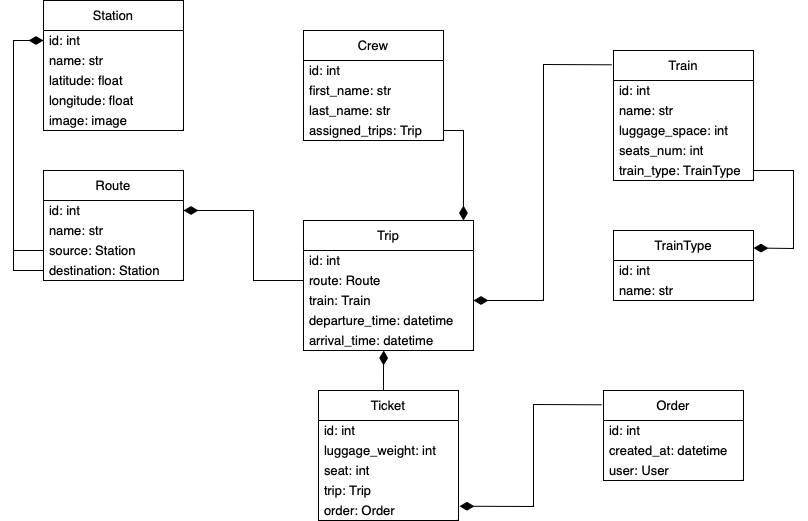

The diagram above was exported from draw.io. Its source (the exported page's mxGraphModel, read from the mxfile embedded in the PNG):
<mxGraphModel dx="954" dy="650" grid="1" gridSize="10" guides="1" tooltips="1" connect="1" arrows="1" fold="1" page="1" pageScale="1" pageWidth="1169" pageHeight="827" math="0" shadow="0" extFonts="Permanent Marker^https://fonts.googleapis.com/css?family=Permanent+Marker">
  <root>
    <mxCell id="0" />
    <mxCell id="1" parent="0" />
    <mxCell id="Z2NlAgE5dPQA4UyRzJAq-2" value="Crew" style="swimlane;fontStyle=0;childLayout=stackLayout;horizontal=1;startSize=30;horizontalStack=0;resizeParent=1;resizeParentMax=0;resizeLast=0;collapsible=1;marginBottom=0;whiteSpace=wrap;html=1;fontSize=13;" parent="1" vertex="1">
      <mxGeometry x="340" y="50" width="140" height="110" as="geometry">
        <mxRectangle x="370" y="60" width="70" height="30" as="alternateBounds" />
      </mxGeometry>
    </mxCell>
    <mxCell id="Z2NlAgE5dPQA4UyRzJAq-3" value="id: int" style="text;strokeColor=none;fillColor=none;align=left;verticalAlign=middle;spacingLeft=4;spacingRight=4;overflow=hidden;points=[[0,0.5],[1,0.5]];portConstraint=eastwest;rotatable=0;whiteSpace=wrap;html=1;fontSize=13;" parent="Z2NlAgE5dPQA4UyRzJAq-2" vertex="1">
      <mxGeometry y="30" width="140" height="20" as="geometry" />
    </mxCell>
    <mxCell id="Z2NlAgE5dPQA4UyRzJAq-4" value="first_name: str" style="text;strokeColor=none;fillColor=none;align=left;verticalAlign=middle;spacingLeft=4;spacingRight=4;overflow=hidden;points=[[0,0.5],[1,0.5]];portConstraint=eastwest;rotatable=0;whiteSpace=wrap;html=1;fontSize=13;" parent="Z2NlAgE5dPQA4UyRzJAq-2" vertex="1">
      <mxGeometry y="50" width="140" height="20" as="geometry" />
    </mxCell>
    <mxCell id="Z2NlAgE5dPQA4UyRzJAq-5" value="last_name: str" style="text;strokeColor=none;fillColor=none;align=left;verticalAlign=middle;spacingLeft=4;spacingRight=4;overflow=hidden;points=[[0,0.5],[1,0.5]];portConstraint=eastwest;rotatable=0;whiteSpace=wrap;html=1;fontSize=13;" parent="Z2NlAgE5dPQA4UyRzJAq-2" vertex="1">
      <mxGeometry y="70" width="140" height="20" as="geometry" />
    </mxCell>
    <mxCell id="Z2NlAgE5dPQA4UyRzJAq-6" value="assigned_trips: Trip" style="text;strokeColor=none;fillColor=none;align=left;verticalAlign=middle;spacingLeft=4;spacingRight=4;overflow=hidden;points=[[0,0.5],[1,0.5]];portConstraint=eastwest;rotatable=0;whiteSpace=wrap;html=1;fontSize=13;" parent="Z2NlAgE5dPQA4UyRzJAq-2" vertex="1">
      <mxGeometry y="90" width="140" height="20" as="geometry" />
    </mxCell>
    <mxCell id="Z2NlAgE5dPQA4UyRzJAq-7" value="Trip" style="swimlane;fontStyle=0;childLayout=stackLayout;horizontal=1;startSize=30;horizontalStack=0;resizeParent=1;resizeParentMax=0;resizeLast=0;collapsible=1;marginBottom=0;whiteSpace=wrap;html=1;fontSize=13;" parent="1" vertex="1">
      <mxGeometry x="340" y="240" width="170" height="130" as="geometry" />
    </mxCell>
    <mxCell id="Z2NlAgE5dPQA4UyRzJAq-8" value="id: int" style="text;strokeColor=none;fillColor=none;align=left;verticalAlign=middle;spacingLeft=4;spacingRight=4;overflow=hidden;points=[[0,0.5],[1,0.5]];portConstraint=eastwest;rotatable=0;whiteSpace=wrap;html=1;fontSize=13;" parent="Z2NlAgE5dPQA4UyRzJAq-7" vertex="1">
      <mxGeometry y="30" width="170" height="20" as="geometry" />
    </mxCell>
    <mxCell id="Z2NlAgE5dPQA4UyRzJAq-9" value="route: Route" style="text;strokeColor=none;fillColor=none;align=left;verticalAlign=middle;spacingLeft=4;spacingRight=4;overflow=hidden;points=[[0,0.5],[1,0.5]];portConstraint=eastwest;rotatable=0;whiteSpace=wrap;html=1;fontSize=13;" parent="Z2NlAgE5dPQA4UyRzJAq-7" vertex="1">
      <mxGeometry y="50" width="170" height="20" as="geometry" />
    </mxCell>
    <mxCell id="Z2NlAgE5dPQA4UyRzJAq-11" value="train: Train" style="text;strokeColor=none;fillColor=none;align=left;verticalAlign=middle;spacingLeft=4;spacingRight=4;overflow=hidden;points=[[0,0.5],[1,0.5]];portConstraint=eastwest;rotatable=0;whiteSpace=wrap;html=1;fontSize=13;" parent="Z2NlAgE5dPQA4UyRzJAq-7" vertex="1">
      <mxGeometry y="70" width="170" height="20" as="geometry" />
    </mxCell>
    <mxCell id="Z2NlAgE5dPQA4UyRzJAq-12" value="departure_time: datetime" style="text;strokeColor=none;fillColor=none;align=left;verticalAlign=middle;spacingLeft=4;spacingRight=4;overflow=hidden;points=[[0,0.5],[1,0.5]];portConstraint=eastwest;rotatable=0;whiteSpace=wrap;html=1;fontSize=13;" parent="Z2NlAgE5dPQA4UyRzJAq-7" vertex="1">
      <mxGeometry y="90" width="170" height="20" as="geometry" />
    </mxCell>
    <mxCell id="Z2NlAgE5dPQA4UyRzJAq-10" value="arrival_time: datetime" style="text;strokeColor=none;fillColor=none;align=left;verticalAlign=middle;spacingLeft=4;spacingRight=4;overflow=hidden;points=[[0,0.5],[1,0.5]];portConstraint=eastwest;rotatable=0;whiteSpace=wrap;html=1;fontSize=13;" parent="Z2NlAgE5dPQA4UyRzJAq-7" vertex="1">
      <mxGeometry y="110" width="170" height="20" as="geometry" />
    </mxCell>
    <mxCell id="Z2NlAgE5dPQA4UyRzJAq-15" value="Station" style="swimlane;fontStyle=0;childLayout=stackLayout;horizontal=1;startSize=30;horizontalStack=0;resizeParent=1;resizeParentMax=0;resizeLast=0;collapsible=1;marginBottom=0;whiteSpace=wrap;html=1;fontSize=13;" parent="1" vertex="1">
      <mxGeometry x="80" y="20" width="140" height="130" as="geometry" />
    </mxCell>
    <mxCell id="Z2NlAgE5dPQA4UyRzJAq-16" value="id: int" style="text;strokeColor=none;fillColor=none;align=left;verticalAlign=middle;spacingLeft=4;spacingRight=4;overflow=hidden;points=[[0,0.5],[1,0.5]];portConstraint=eastwest;rotatable=0;whiteSpace=wrap;html=1;fontSize=13;" parent="Z2NlAgE5dPQA4UyRzJAq-15" vertex="1">
      <mxGeometry y="30" width="140" height="20" as="geometry" />
    </mxCell>
    <mxCell id="Z2NlAgE5dPQA4UyRzJAq-26" value="name: str" style="text;strokeColor=none;fillColor=none;align=left;verticalAlign=middle;spacingLeft=4;spacingRight=4;overflow=hidden;points=[[0,0.5],[1,0.5]];portConstraint=eastwest;rotatable=0;whiteSpace=wrap;html=1;fontSize=13;" parent="Z2NlAgE5dPQA4UyRzJAq-15" vertex="1">
      <mxGeometry y="50" width="140" height="20" as="geometry" />
    </mxCell>
    <mxCell id="Z2NlAgE5dPQA4UyRzJAq-17" value="latitude: float" style="text;strokeColor=none;fillColor=none;align=left;verticalAlign=middle;spacingLeft=4;spacingRight=4;overflow=hidden;points=[[0,0.5],[1,0.5]];portConstraint=eastwest;rotatable=0;whiteSpace=wrap;html=1;fontSize=13;" parent="Z2NlAgE5dPQA4UyRzJAq-15" vertex="1">
      <mxGeometry y="70" width="140" height="20" as="geometry" />
    </mxCell>
    <mxCell id="Z2NlAgE5dPQA4UyRzJAq-18" value="longitude: float" style="text;strokeColor=none;fillColor=none;align=left;verticalAlign=middle;spacingLeft=4;spacingRight=4;overflow=hidden;points=[[0,0.5],[1,0.5]];portConstraint=eastwest;rotatable=0;whiteSpace=wrap;html=1;fontSize=13;" parent="Z2NlAgE5dPQA4UyRzJAq-15" vertex="1">
      <mxGeometry y="90" width="140" height="20" as="geometry" />
    </mxCell>
    <mxCell id="HioMbhxlaaVcrgSlGfj0-1" value="image: image" style="text;strokeColor=none;fillColor=none;align=left;verticalAlign=middle;spacingLeft=4;spacingRight=4;overflow=hidden;points=[[0,0.5],[1,0.5]];portConstraint=eastwest;rotatable=0;whiteSpace=wrap;html=1;fontSize=13;" vertex="1" parent="Z2NlAgE5dPQA4UyRzJAq-15">
      <mxGeometry y="110" width="140" height="20" as="geometry" />
    </mxCell>
    <mxCell id="Z2NlAgE5dPQA4UyRzJAq-19" value="Route" style="swimlane;fontStyle=0;childLayout=stackLayout;horizontal=1;startSize=30;horizontalStack=0;resizeParent=1;resizeParentMax=0;resizeLast=0;collapsible=1;marginBottom=0;whiteSpace=wrap;html=1;fontSize=13;" parent="1" vertex="1">
      <mxGeometry x="80" y="190" width="140" height="110" as="geometry" />
    </mxCell>
    <mxCell id="Z2NlAgE5dPQA4UyRzJAq-20" value="id: int" style="text;strokeColor=none;fillColor=none;align=left;verticalAlign=middle;spacingLeft=4;spacingRight=4;overflow=hidden;points=[[0,0.5],[1,0.5]];portConstraint=eastwest;rotatable=0;whiteSpace=wrap;html=1;fontSize=13;" parent="Z2NlAgE5dPQA4UyRzJAq-19" vertex="1">
      <mxGeometry y="30" width="140" height="20" as="geometry" />
    </mxCell>
    <mxCell id="Z2NlAgE5dPQA4UyRzJAq-21" value="name: str" style="text;strokeColor=none;fillColor=none;align=left;verticalAlign=middle;spacingLeft=4;spacingRight=4;overflow=hidden;points=[[0,0.5],[1,0.5]];portConstraint=eastwest;rotatable=0;whiteSpace=wrap;html=1;fontSize=13;" parent="Z2NlAgE5dPQA4UyRzJAq-19" vertex="1">
      <mxGeometry y="50" width="140" height="20" as="geometry" />
    </mxCell>
    <mxCell id="Z2NlAgE5dPQA4UyRzJAq-22" value="source: Station" style="text;strokeColor=none;fillColor=none;align=left;verticalAlign=middle;spacingLeft=4;spacingRight=4;overflow=hidden;points=[[0,0.5],[1,0.5]];portConstraint=eastwest;rotatable=0;whiteSpace=wrap;html=1;fontSize=13;" parent="Z2NlAgE5dPQA4UyRzJAq-19" vertex="1">
      <mxGeometry y="70" width="140" height="20" as="geometry" />
    </mxCell>
    <mxCell id="Z2NlAgE5dPQA4UyRzJAq-27" value="destination: Station" style="text;strokeColor=none;fillColor=none;align=left;verticalAlign=middle;spacingLeft=4;spacingRight=4;overflow=hidden;points=[[0,0.5],[1,0.5]];portConstraint=eastwest;rotatable=0;whiteSpace=wrap;html=1;fontSize=13;" parent="Z2NlAgE5dPQA4UyRzJAq-19" vertex="1">
      <mxGeometry y="90" width="140" height="20" as="geometry" />
    </mxCell>
    <mxCell id="Z2NlAgE5dPQA4UyRzJAq-25" value="" style="endArrow=diamondThin;html=1;rounded=0;exitX=1;exitY=0.5;exitDx=0;exitDy=0;entryX=0.941;entryY=0;entryDx=0;entryDy=0;entryPerimeter=0;endFill=1;strokeWidth=1;endSize=12;fontSize=13;" parent="1" source="Z2NlAgE5dPQA4UyRzJAq-6" target="Z2NlAgE5dPQA4UyRzJAq-7" edge="1">
      <mxGeometry width="50" height="50" relative="1" as="geometry">
        <mxPoint x="290" y="250" as="sourcePoint" />
        <mxPoint x="340" y="200" as="targetPoint" />
        <Array as="points">
          <mxPoint x="500" y="150" />
        </Array>
      </mxGeometry>
    </mxCell>
    <mxCell id="Z2NlAgE5dPQA4UyRzJAq-28" value="" style="endArrow=diamondThin;html=1;rounded=0;endFill=1;strokeWidth=1;endSize=12;exitX=0;exitY=0.5;exitDx=0;exitDy=0;entryX=0;entryY=0.5;entryDx=0;entryDy=0;fontSize=13;" parent="1" source="Z2NlAgE5dPQA4UyRzJAq-22" target="Z2NlAgE5dPQA4UyRzJAq-16" edge="1">
      <mxGeometry width="50" height="50" relative="1" as="geometry">
        <mxPoint x="70" y="270" as="sourcePoint" />
        <mxPoint x="50" y="120" as="targetPoint" />
        <Array as="points">
          <mxPoint x="50" y="270" />
          <mxPoint x="50" y="60" />
        </Array>
      </mxGeometry>
    </mxCell>
    <mxCell id="Z2NlAgE5dPQA4UyRzJAq-29" value="" style="endArrow=none;html=1;rounded=0;entryX=0;entryY=0.5;entryDx=0;entryDy=0;fontSize=13;" parent="1" target="Z2NlAgE5dPQA4UyRzJAq-27" edge="1">
      <mxGeometry width="50" height="50" relative="1" as="geometry">
        <mxPoint x="50" y="270" as="sourcePoint" />
        <mxPoint x="70" y="290" as="targetPoint" />
        <Array as="points">
          <mxPoint x="50" y="290" />
        </Array>
      </mxGeometry>
    </mxCell>
    <mxCell id="Z2NlAgE5dPQA4UyRzJAq-30" value="" style="endArrow=diamondThin;html=1;rounded=0;endFill=1;strokeWidth=1;endSize=12;exitX=0;exitY=0.5;exitDx=0;exitDy=0;entryX=1;entryY=0.5;entryDx=0;entryDy=0;fontSize=13;" parent="1" source="Z2NlAgE5dPQA4UyRzJAq-9" target="Z2NlAgE5dPQA4UyRzJAq-20" edge="1">
      <mxGeometry width="50" height="50" relative="1" as="geometry">
        <mxPoint x="320" y="300" as="sourcePoint" />
        <mxPoint x="320" y="90" as="targetPoint" />
        <Array as="points">
          <mxPoint x="290" y="300" />
          <mxPoint x="290" y="230" />
        </Array>
      </mxGeometry>
    </mxCell>
    <mxCell id="Z2NlAgE5dPQA4UyRzJAq-31" value="TrainType" style="swimlane;fontStyle=0;childLayout=stackLayout;horizontal=1;startSize=30;horizontalStack=0;resizeParent=1;resizeParentMax=0;resizeLast=0;collapsible=1;marginBottom=0;whiteSpace=wrap;html=1;fontSize=13;" parent="1" vertex="1">
      <mxGeometry x="650" y="250" width="140" height="70" as="geometry" />
    </mxCell>
    <mxCell id="Z2NlAgE5dPQA4UyRzJAq-32" value="id: int" style="text;strokeColor=none;fillColor=none;align=left;verticalAlign=middle;spacingLeft=4;spacingRight=4;overflow=hidden;points=[[0,0.5],[1,0.5]];portConstraint=eastwest;rotatable=0;whiteSpace=wrap;html=1;fontSize=13;" parent="Z2NlAgE5dPQA4UyRzJAq-31" vertex="1">
      <mxGeometry y="30" width="140" height="20" as="geometry" />
    </mxCell>
    <mxCell id="Z2NlAgE5dPQA4UyRzJAq-33" value="name: str" style="text;strokeColor=none;fillColor=none;align=left;verticalAlign=middle;spacingLeft=4;spacingRight=4;overflow=hidden;points=[[0,0.5],[1,0.5]];portConstraint=eastwest;rotatable=0;whiteSpace=wrap;html=1;fontSize=13;" parent="Z2NlAgE5dPQA4UyRzJAq-31" vertex="1">
      <mxGeometry y="50" width="140" height="20" as="geometry" />
    </mxCell>
    <mxCell id="Z2NlAgE5dPQA4UyRzJAq-35" value="Train" style="swimlane;fontStyle=0;childLayout=stackLayout;horizontal=1;startSize=30;horizontalStack=0;resizeParent=1;resizeParentMax=0;resizeLast=0;collapsible=1;marginBottom=0;whiteSpace=wrap;html=1;fontSize=13;" parent="1" vertex="1">
      <mxGeometry x="650" y="70" width="140" height="130" as="geometry" />
    </mxCell>
    <mxCell id="Z2NlAgE5dPQA4UyRzJAq-36" value="id: int" style="text;strokeColor=none;fillColor=none;align=left;verticalAlign=middle;spacingLeft=4;spacingRight=4;overflow=hidden;points=[[0,0.5],[1,0.5]];portConstraint=eastwest;rotatable=0;whiteSpace=wrap;html=1;fontSize=13;" parent="Z2NlAgE5dPQA4UyRzJAq-35" vertex="1">
      <mxGeometry y="30" width="140" height="20" as="geometry" />
    </mxCell>
    <mxCell id="Z2NlAgE5dPQA4UyRzJAq-37" value="name: str" style="text;strokeColor=none;fillColor=none;align=left;verticalAlign=middle;spacingLeft=4;spacingRight=4;overflow=hidden;points=[[0,0.5],[1,0.5]];portConstraint=eastwest;rotatable=0;whiteSpace=wrap;html=1;fontSize=13;" parent="Z2NlAgE5dPQA4UyRzJAq-35" vertex="1">
      <mxGeometry y="50" width="140" height="20" as="geometry" />
    </mxCell>
    <mxCell id="Z2NlAgE5dPQA4UyRzJAq-40" value="luggage_space: int" style="text;strokeColor=none;fillColor=none;align=left;verticalAlign=middle;spacingLeft=4;spacingRight=4;overflow=hidden;points=[[0,0.5],[1,0.5]];portConstraint=eastwest;rotatable=0;whiteSpace=wrap;html=1;fontSize=13;" parent="Z2NlAgE5dPQA4UyRzJAq-35" vertex="1">
      <mxGeometry y="70" width="140" height="20" as="geometry" />
    </mxCell>
    <mxCell id="Z2NlAgE5dPQA4UyRzJAq-39" value="seats_num: int" style="text;strokeColor=none;fillColor=none;align=left;verticalAlign=middle;spacingLeft=4;spacingRight=4;overflow=hidden;points=[[0,0.5],[1,0.5]];portConstraint=eastwest;rotatable=0;whiteSpace=wrap;html=1;fontSize=13;" parent="Z2NlAgE5dPQA4UyRzJAq-35" vertex="1">
      <mxGeometry y="90" width="140" height="20" as="geometry" />
    </mxCell>
    <mxCell id="Z2NlAgE5dPQA4UyRzJAq-38" value="train_type: TrainType" style="text;strokeColor=none;fillColor=none;align=left;verticalAlign=middle;spacingLeft=4;spacingRight=4;overflow=hidden;points=[[0,0.5],[1,0.5]];portConstraint=eastwest;rotatable=0;whiteSpace=wrap;html=1;fontSize=13;" parent="Z2NlAgE5dPQA4UyRzJAq-35" vertex="1">
      <mxGeometry y="110" width="140" height="20" as="geometry" />
    </mxCell>
    <mxCell id="Z2NlAgE5dPQA4UyRzJAq-41" value="" style="endArrow=diamondThin;html=1;rounded=0;exitX=1;exitY=0.5;exitDx=0;exitDy=0;entryX=1;entryY=0.25;entryDx=0;entryDy=0;endFill=1;strokeWidth=1;endSize=12;fontSize=13;" parent="1" source="Z2NlAgE5dPQA4UyRzJAq-38" target="Z2NlAgE5dPQA4UyRzJAq-31" edge="1">
      <mxGeometry width="50" height="50" relative="1" as="geometry">
        <mxPoint x="810" y="180" as="sourcePoint" />
        <mxPoint x="830" y="270" as="targetPoint" />
        <Array as="points">
          <mxPoint x="830" y="190" />
          <mxPoint x="830" y="268" />
        </Array>
      </mxGeometry>
    </mxCell>
    <mxCell id="Z2NlAgE5dPQA4UyRzJAq-42" value="" style="endArrow=diamondThin;html=1;rounded=0;exitX=-0.012;exitY=0.11;exitDx=0;exitDy=0;entryX=1;entryY=0.5;entryDx=0;entryDy=0;endFill=1;strokeWidth=1;endSize=12;exitPerimeter=0;fontSize=13;" parent="1" source="Z2NlAgE5dPQA4UyRzJAq-35" target="Z2NlAgE5dPQA4UyRzJAq-11" edge="1">
      <mxGeometry width="50" height="50" relative="1" as="geometry">
        <mxPoint x="540" y="172" as="sourcePoint" />
        <mxPoint x="540" y="250" as="targetPoint" />
        <Array as="points">
          <mxPoint x="580" y="84" />
          <mxPoint x="580" y="320" />
        </Array>
      </mxGeometry>
    </mxCell>
    <mxCell id="Z2NlAgE5dPQA4UyRzJAq-43" value="Order" style="swimlane;fontStyle=0;childLayout=stackLayout;horizontal=1;startSize=30;horizontalStack=0;resizeParent=1;resizeParentMax=0;resizeLast=0;collapsible=1;marginBottom=0;whiteSpace=wrap;html=1;fontSize=13;" parent="1" vertex="1">
      <mxGeometry x="640" y="410" width="140" height="90" as="geometry" />
    </mxCell>
    <mxCell id="Z2NlAgE5dPQA4UyRzJAq-44" value="id: int" style="text;strokeColor=none;fillColor=none;align=left;verticalAlign=middle;spacingLeft=4;spacingRight=4;overflow=hidden;points=[[0,0.5],[1,0.5]];portConstraint=eastwest;rotatable=0;whiteSpace=wrap;html=1;fontSize=13;" parent="Z2NlAgE5dPQA4UyRzJAq-43" vertex="1">
      <mxGeometry y="30" width="140" height="20" as="geometry" />
    </mxCell>
    <mxCell id="Z2NlAgE5dPQA4UyRzJAq-45" value="created_at: datetime" style="text;strokeColor=none;fillColor=none;align=left;verticalAlign=middle;spacingLeft=4;spacingRight=4;overflow=hidden;points=[[0,0.5],[1,0.5]];portConstraint=eastwest;rotatable=0;whiteSpace=wrap;html=1;fontSize=13;" parent="Z2NlAgE5dPQA4UyRzJAq-43" vertex="1">
      <mxGeometry y="50" width="140" height="20" as="geometry" />
    </mxCell>
    <mxCell id="Z2NlAgE5dPQA4UyRzJAq-46" value="user: User (user.models.User)" style="text;strokeColor=none;fillColor=none;align=left;verticalAlign=middle;spacingLeft=4;spacingRight=4;overflow=hidden;points=[[0,0.5],[1,0.5]];portConstraint=eastwest;rotatable=0;whiteSpace=wrap;html=1;fontSize=13;" parent="Z2NlAgE5dPQA4UyRzJAq-43" vertex="1">
      <mxGeometry y="70" width="140" height="20" as="geometry" />
    </mxCell>
    <mxCell id="Z2NlAgE5dPQA4UyRzJAq-49" value="Ticket" style="swimlane;fontStyle=0;childLayout=stackLayout;horizontal=1;startSize=30;horizontalStack=0;resizeParent=1;resizeParentMax=0;resizeLast=0;collapsible=1;marginBottom=0;whiteSpace=wrap;html=1;fontSize=13;" parent="1" vertex="1">
      <mxGeometry x="355" y="410" width="140" height="130" as="geometry" />
    </mxCell>
    <mxCell id="Z2NlAgE5dPQA4UyRzJAq-50" value="id: int" style="text;strokeColor=none;fillColor=none;align=left;verticalAlign=middle;spacingLeft=4;spacingRight=4;overflow=hidden;points=[[0,0.5],[1,0.5]];portConstraint=eastwest;rotatable=0;whiteSpace=wrap;html=1;fontSize=13;" parent="Z2NlAgE5dPQA4UyRzJAq-49" vertex="1">
      <mxGeometry y="30" width="140" height="20" as="geometry" />
    </mxCell>
    <mxCell id="Z2NlAgE5dPQA4UyRzJAq-51" value="luggage_weight: int" style="text;strokeColor=none;fillColor=none;align=left;verticalAlign=middle;spacingLeft=4;spacingRight=4;overflow=hidden;points=[[0,0.5],[1,0.5]];portConstraint=eastwest;rotatable=0;whiteSpace=wrap;html=1;fontSize=13;" parent="Z2NlAgE5dPQA4UyRzJAq-49" vertex="1">
      <mxGeometry y="50" width="140" height="20" as="geometry" />
    </mxCell>
    <mxCell id="Z2NlAgE5dPQA4UyRzJAq-52" value="seat: int" style="text;strokeColor=none;fillColor=none;align=left;verticalAlign=middle;spacingLeft=4;spacingRight=4;overflow=hidden;points=[[0,0.5],[1,0.5]];portConstraint=eastwest;rotatable=0;whiteSpace=wrap;html=1;fontSize=13;" parent="Z2NlAgE5dPQA4UyRzJAq-49" vertex="1">
      <mxGeometry y="70" width="140" height="20" as="geometry" />
    </mxCell>
    <mxCell id="Z2NlAgE5dPQA4UyRzJAq-53" value="trip: Trip" style="text;strokeColor=none;fillColor=none;align=left;verticalAlign=middle;spacingLeft=4;spacingRight=4;overflow=hidden;points=[[0,0.5],[1,0.5]];portConstraint=eastwest;rotatable=0;whiteSpace=wrap;html=1;fontSize=13;" parent="Z2NlAgE5dPQA4UyRzJAq-49" vertex="1">
      <mxGeometry y="90" width="140" height="20" as="geometry" />
    </mxCell>
    <mxCell id="Z2NlAgE5dPQA4UyRzJAq-54" value="order: Order" style="text;strokeColor=none;fillColor=none;align=left;verticalAlign=middle;spacingLeft=4;spacingRight=4;overflow=hidden;points=[[0,0.5],[1,0.5]];portConstraint=eastwest;rotatable=0;whiteSpace=wrap;html=1;fontSize=13;" parent="Z2NlAgE5dPQA4UyRzJAq-49" vertex="1">
      <mxGeometry y="110" width="140" height="20" as="geometry" />
    </mxCell>
    <mxCell id="Z2NlAgE5dPQA4UyRzJAq-55" value="" style="endArrow=diamondThin;html=1;rounded=0;exitX=-0.012;exitY=0.159;exitDx=0;exitDy=0;entryX=1.007;entryY=0.286;entryDx=0;entryDy=0;endFill=1;strokeWidth=1;endSize=12;exitPerimeter=0;entryPerimeter=0;fontSize=13;" parent="1" source="Z2NlAgE5dPQA4UyRzJAq-43" target="Z2NlAgE5dPQA4UyRzJAq-54" edge="1">
      <mxGeometry width="50" height="50" relative="1" as="geometry">
        <mxPoint x="640" y="420" as="sourcePoint" />
        <mxPoint x="502" y="656" as="targetPoint" />
        <Array as="points">
          <mxPoint x="570" y="424" />
          <mxPoint x="570" y="526" />
        </Array>
      </mxGeometry>
    </mxCell>
    <mxCell id="Z2NlAgE5dPQA4UyRzJAq-57" value="" style="endArrow=diamondThin;html=1;rounded=0;entryX=0.472;entryY=1;entryDx=0;entryDy=0;entryPerimeter=0;endFill=1;endSize=12;fontSize=13;" parent="1" target="Z2NlAgE5dPQA4UyRzJAq-10" edge="1">
      <mxGeometry width="50" height="50" relative="1" as="geometry">
        <mxPoint x="420" y="410" as="sourcePoint" />
        <mxPoint x="470" y="370" as="targetPoint" />
        <Array as="points">
          <mxPoint x="420" y="390" />
        </Array>
      </mxGeometry>
    </mxCell>
  </root>
</mxGraphModel>